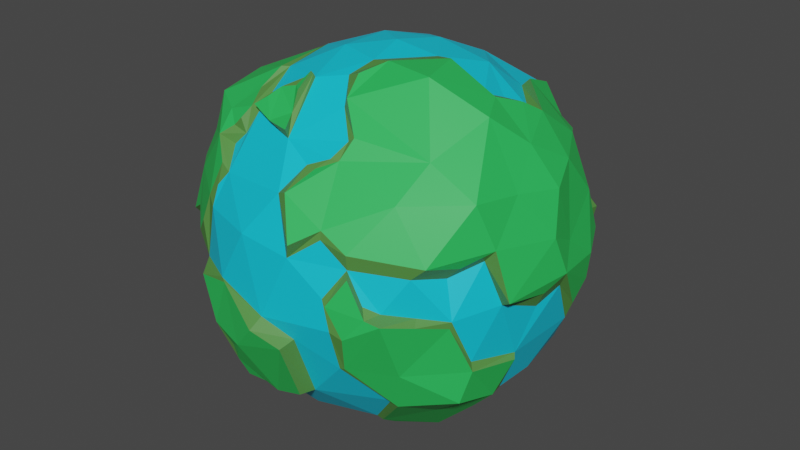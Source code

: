 # Source: planet.blend  (saved by Blender 2.92.15; exported with 4.5.12 LTS)
import bpy
from mathutils import Matrix  # noqa: F401  (used for matrix-valued properties, if any)

bpy.ops.wm.read_factory_settings(use_empty=True)
scene = bpy.context.scene
scene.name = 'Scene'

# ---- collections
col_collection = bpy.data.collections.new('Collection'); scene.collection.children.link(col_collection)

# ---- materials (node trees are filled in below, after node groups)
mat_material_001 = bpy.data.materials.new('Material.001')
mat_material_001.use_transparent_shadow = False
mat_material_002 = bpy.data.materials.new('Material.002')
mat_material_002.use_transparent_shadow = False
mat_material_003 = bpy.data.materials.new('Material.003')
mat_material_003.use_transparent_shadow = False

# ---- material node trees
mat_material_001.use_nodes = True; mat_material_001.node_tree.nodes.clear()
_N = mat_material_001.node_tree.nodes; _L = mat_material_001.node_tree.links
n0 = _N.new('ShaderNodeBsdfPrincipled'); n0.name = 'Principled BSDF'; n0.location = (10, 300)
n0.distribution = 'GGX'
n0.subsurface_method = 'BURLEY'
n0.inputs[0].default_value = (0.005231, 0.5814, 0.8, 1.0)
n0.inputs[3].default_value = 1.45
n0.inputs[27].default_value = (0.0, 0.0, 0.0, 1.0)
n0.inputs[28].default_value = 1.0
n1 = _N.new('ShaderNodeOutputMaterial'); n1.name = 'Material Output'; n1.location = (300, 300)
_L.new(n0.outputs[0], n1.inputs[0])
n1.is_active_output = True
mat_material_002.use_nodes = True; mat_material_002.node_tree.nodes.clear()
_N = mat_material_002.node_tree.nodes; _L = mat_material_002.node_tree.links
n0 = _N.new('ShaderNodeBsdfPrincipled'); n0.name = 'Principled BSDF'; n0.location = (10, 300)
n0.distribution = 'GGX'
n0.subsurface_method = 'BURLEY'
n0.inputs[0].default_value = (0.02575, 0.5242, 0.09539, 1.0)
n0.inputs[3].default_value = 1.45
n0.inputs[27].default_value = (0.0, 0.0, 0.0, 1.0)
n0.inputs[28].default_value = 1.0
n1 = _N.new('ShaderNodeOutputMaterial'); n1.name = 'Material Output'; n1.location = (300, 300)
_L.new(n0.outputs[0], n1.inputs[0])
n1.is_active_output = True
mat_material_003.use_nodes = True; mat_material_003.node_tree.nodes.clear()
_N = mat_material_003.node_tree.nodes; _L = mat_material_003.node_tree.links
n0 = _N.new('ShaderNodeBsdfPrincipled'); n0.name = 'Principled BSDF'; n0.location = (10, 300)
n0.distribution = 'GGX'
n0.subsurface_method = 'BURLEY'
n0.inputs[0].default_value = (0.0899, 0.2738, 0.05591, 1.0)
n0.inputs[3].default_value = 1.45
n0.inputs[27].default_value = (0.0, 0.0, 0.0, 1.0)
n0.inputs[28].default_value = 1.0
n1 = _N.new('ShaderNodeOutputMaterial'); n1.name = 'Material Output'; n1.location = (300, 300)
_L.new(n0.outputs[0], n1.inputs[0])
n1.is_active_output = True

# ---- world
world_world = bpy.data.worlds.new('World'); scene.world = world_world
world_world.use_nodes = True; world_world.node_tree.nodes.clear()
_N = world_world.node_tree.nodes; _L = world_world.node_tree.links
n0 = _N.new('ShaderNodeOutputWorld'); n0.name = 'World Output'; n0.location = (300, 300)
n1 = _N.new('ShaderNodeBackground'); n1.name = 'Background'; n1.location = (10, 300)
n1.inputs[0].default_value = (0.05088, 0.05088, 0.05088, 1.0)
_L.new(n1.outputs[0], n0.inputs[0])
n0.is_active_output = True
world_world.color = (0.05088, 0.05088, 0.05088)
world_world.use_sun_shadow = False
world_world.sun_shadow_jitter_overblur = 0.0

# ---- meshes
me_icosphere = bpy.data.meshes.new('Icosphere')
me_icosphere.from_pydata([(0.0, 0.0, -1.0), (0.5118, -0.8515, 0.08782), (-0.33, -0.842, -0.4566), (-0.8944, 0.0, -0.4472), (-0.2764, 0.8506, -0.4472), (0.7236, 0.5257, -0.4472), (0.3069, -0.891, 0.3662), (-0.6974, 0.5911, 0.3863), (0.2764, 0.8506, 0.4472), (0.0, 0.0, 1.0), (-0.2328, -0.7166, -0.6575), (-0.1625, -0.5, -0.8507), (-0.07761, -0.2389, -0.9679), (0.2032, -0.1476, -0.9679), (0.3636, -0.2987, -0.8705), (0.3731, -0.9486, 0.0787), (0.5319, -0.6817, -0.5023), (0.1808, -0.8345, -0.5156), (-0.007507, -0.8373, -0.5527), (0.8127, 0.2952, -0.5023), (0.8506, 0.0, -0.5257), (0.8348, -0.2202, -0.5341), (0.2032, 0.1476, -0.9679), (0.4253, 0.309, -0.8507), (0.6095, 0.4429, -0.6575), (-0.7534, 0.0, -0.6575), (-0.5257, 0.0, -0.8507), (-0.2511, 0.0, -0.9679), (-0.484, -0.7166, -0.5023), (-0.6882, -0.5, -0.5257), (-0.8311, -0.2389, -0.5023), (-0.2328, 0.7166, -0.6575), (-0.1625, 0.5, -0.8507), (-0.07761, 0.2389, -0.9679), (-0.8311, 0.2389, -0.5023), (-0.6882, 0.5, -0.5257), (-0.484, 0.7166, -0.5023), (0.001169, 0.8347, -0.5407), (0.2629, 0.809, -0.5257), (0.5319, 0.6817, -0.5023), (0.9239, -0.3658, 0.03058), (0.8428, -0.476, -0.2535), (0.8607, 0.4429, -0.2512), (0.952, 0.317, -0.01868), (0.1552, -0.9554, 0.2512), (0.007618, -0.9955, -0.09133), (0.3446, -0.9344, 0.1026), (0.577, -0.8047, 0.05193), (0.436, -0.8642, 0.2512), (-0.9468, -0.3083, 0.02391), (-0.9566, -0.1476, -0.2511), (-0.436, -0.8642, -0.2512), (-0.5336, -0.8281, -0.03075), (-0.6872, 0.6817, 0.2512), (-0.5536, 0.846, -0.01762), (-0.436, 0.8642, -0.2512), (-0.9566, 0.1476, -0.2511), (-0.9511, 0.309, 1.752e-08), (-0.8659, 0.3967, 0.2311), (0.436, 0.8642, 0.2512), (0.695, 0.6958, 0.02522), (0.6872, 0.6817, -0.2512), (-0.1552, 0.9554, -0.2512), (-0.04309, 1.003, -0.0142), (0.1552, 0.9554, 0.2512), (0.02964, -0.8642, 0.5023), (-0.3805, -0.7905, 0.4608), (-0.4611, -0.6651, 0.5442), (-0.854, 0.008804, 0.3897), (-0.7213, 0.4199, 0.4864), (-0.5319, 0.6817, 0.5023), (-0.2629, 0.809, 0.5257), (0.02964, 0.8642, 0.5023), (0.5257, 0.6909, 0.5385), (0.6967, 0.4547, 0.5086), (0.05963, -0.24, 0.9713), (0.1084, -0.5005, 0.8243), (0.2021, -0.7023, 0.6619), (0.5276, -0.001697, 0.8483), (0.2511, 0.0, 0.9679), (-0.2032, -0.1476, 0.9679), (-0.4253, -0.309, 0.8507), (-0.2032, 0.1476, 0.9679), (-0.4253, 0.309, 0.8507), (-0.6211, 0.3935, 0.6295), (0.07761, 0.2389, 0.9679), (0.1625, 0.5, 0.8507), (0.405, 0.6994, 0.6721), (0.3618, 0.2629, 0.8944), (0.6103, 0.2362, 0.7353), (0.4449, 0.4323, 0.7461), (-0.1382, 0.4253, 0.8944), (-0.05279, 0.6882, 0.7236), (-0.3618, 0.5878, 0.7236), (-0.4558, -0.004472, 0.8827), (-0.674, 0.1564, 0.7148), (-0.1389, -0.4274, 0.8923), (-0.3639, -0.588, 0.7132), (-0.0738, -0.6868, 0.6811), (0.8281, 0.4887, 0.2617), (0.8251, 0.5336, 0.02411), (0.6708, 0.6882, 0.2764), (-0.1382, 0.9511, 0.2764), (-0.2411, 0.9626, -0.03696), (-0.4472, 0.8506, 0.2764), (-0.9492, 0.1696, 0.2902), (-1.0, -3.608e-07, 6.232e-07), (-0.9472, -0.1625, 0.2764), (-0.4472, -0.8506, 0.2764), (-0.2946, -0.956, -0.009083), (-0.1382, -0.9511, 0.2764), (0.6792, -0.7208, 0.2271), (0.809, -0.5878, -1.902e-06), (0.86, -0.4258, 0.2606), (0.2954, 0.9444, 0.1289), (-0.809, 0.5878, -7.845e-14), (-0.6366, 0.7252, -0.294), (-0.8618, 0.4253, -0.2764), (-0.809, -0.5878, 8.031e-14), (-0.8618, -0.4253, -0.2764), (-0.6708, -0.6882, -0.2764), (0.3842, -0.9368, -0.05561), (0.1659, -0.9447, -0.1793), (0.39, -0.8782, -0.278), (1.0, 0.0, 0.0), (0.9117, -0.2192, -0.3018), (0.9472, 0.1625, -0.2764), (0.3618, 0.5878, -0.7236), (0.1382, 0.4253, -0.8944), (0.05279, 0.6882, -0.7236), (-0.4472, 0.5257, -0.7236), (-0.3618, 0.2629, -0.8944), (-0.6382, 0.2629, -0.7236), (-0.6382, -0.2629, -0.7236), (-0.3618, -0.2629, -0.8944), (-0.4472, -0.5257, -0.7236), (0.6708, 0.1625, -0.7236), (0.6708, -0.1625, -0.7236), (0.4472, -7.38e-07, -0.8944), (0.05279, -0.6882, -0.7236), (0.1382, -0.4253, -0.8944), (0.3618, -0.5878, -0.7236), (-0.7409, -0.6404, 0.3381), (-0.787, -0.5019, 0.4867), (-0.5447, -0.6899, 0.5833), (-0.7421, -0.4688, 0.6962), (-0.9007, -0.4886, 0.3059), (-0.9731, -0.338, 0.05226), (-0.6469, -0.7782, 0.06335), (-0.4385, -0.777, 0.4911), (-0.8849, -0.3005, 0.5363), (-0.9229, -0.006517, 0.4692), (-0.7674, 0.398, 0.4979), (-0.451, -0.3436, 0.8563), (-0.4788, -0.03485, 0.8695), (-0.7465, -0.2075, 0.7485), (-0.6503, 0.3847, 0.6454), (-0.7445, 0.1195, 0.7236), (-0.4112, -0.5915, 0.7303), (-0.8785, 0.3891, 0.2842), (-0.9809, 0.1696, 0.3518), (-0.9856, -0.2074, 0.387), (-0.4996, -0.8194, 0.317), (-0.8802, -0.6102, 0.04939), (-0.3695, -0.6116, 0.7564), (-0.07232, -0.7056, 0.7307), (-0.1459, -0.4491, 0.9272), (-0.2223, -0.6591, 0.7239), (-0.275, -0.5189, 0.8394), (-0.122, -0.6067, 0.7721), (-0.2454, -0.4938, 0.8186), (-0.3136, -0.571, 0.7991), (-0.1421, -0.4372, 0.9108), (-0.3657, -0.5997, 0.74), (-0.1861, -0.5102, 0.8634), (-0.1497, -0.4206, 0.8927), (-0.2545, -0.5098, 0.8056), (-0.07236, -0.6726, 0.7226), (-0.1226, -0.5217, 0.6458), (-0.4694, -0.4688, 0.7761), (-0.4859, -0.6412, 0.6297), (-0.5649, -0.5828, 0.6783), (-0.4365, -0.6405, 0.6782), (-0.5504, -0.8322, 0.1699), (-0.436, -0.8159, 0.3878), (-0.4071, -0.6398, 0.6041), (-0.1413, -0.5456, 0.8604), (-0.9711, 0.06022, 0.4181), (-0.9018, 0.04677, 0.3511), (-0.965, 0.2695, 0.305), (-0.6799, 0.2537, 0.7377), (-0.9824, -0.2276, 0.2012), (-0.7876, 0.382, 0.3659), (-0.8377, 0.3538, 0.3945), (0.966, 0.1202, 0.1814), (0.9542, 0.009633, 0.4875), (0.4432, -0.8778, 0.3304), (0.3069, -0.8858, 0.4109), (0.5653, -0.6903, 0.5349), (0.8853, 0.1911, 0.5566), (0.2418, -0.6886, 0.6579), (1.01, -0.08323, 0.2861), (0.981, -0.3903, 0.06896), (0.9726, 0.3239, 0.03129), (0.1896, -0.9802, 0.3364), (0.8883, -0.2292, 0.5236), (0.8451, -0.4815, 0.5515), (0.08578, -0.8795, 0.5262), (0.5656, 0.6311, 0.5566), (0.7537, 0.4316, 0.5782), (0.1624, -0.252, 0.9912), (0.126, -0.5015, 0.8718), (0.8226, -0.04321, 0.6889), (0.6157, -0.03959, 0.8629), (0.3511, -0.02892, 0.9855), (0.4866, 0.4397, 0.7903), (0.4425, 0.6653, 0.7013), (0.7172, 0.2044, 0.7485), (0.4257, -0.2883, 0.9815), (0.706, -0.2106, 0.8375), (0.6014, -0.4947, 0.6857), (0.8921, 0.395, 0.325), (0.8944, 0.4898, 0.08171), (0.7442, -0.6981, 0.289), (0.9125, -0.4162, 0.3246), (1.044, -0.01828, 0.08887), (0.9862, 0.1586, -0.1754), (0.667, 0.111, 0.808), (0.5446, 0.1355, 0.794), (0.09187, -0.382, 0.9499), (0.01918, -0.3683, 0.9229), (0.05963, -0.24, 0.9713), (0.08487, -0.7323, 0.6112), (0.01918, -0.3683, 0.9229), (0.1437, -0.7398, 0.6113), (0.2283, -0.6101, 0.7226), (0.2572, -0.6035, 0.7443), (0.94, 0.299, -0.1778), (0.9698, 0.3005, -0.1023), (0.6311, 0.5995, 0.4838), (0.6584, 0.5935, 0.5241), (0.6148, -0.4378, -0.6547), (0.8239, -0.5334, -0.4666), (0.8422, -0.2883, -0.541), (0.8607, -0.4885, -0.2962), (0.4814, -0.2406, -0.9119), (0.5819, -0.6911, -0.5092), (0.6339, -0.7427, -0.2897), (0.6259, -0.8722, 0.03209), (0.4599, -0.8928, 0.2212), (0.802, -0.5949, -0.03461), (0.4499, -0.9243, -0.07958), (0.4142, -0.8733, -0.2724), (0.9341, -0.2507, -0.3176), (0.6997, -0.2507, -0.6969), (0.472, -0.02553, -0.882), (0.3894, -0.5754, -0.7421), (0.5491, -0.8847, 0.0434), (0.7521, -0.5558, 0.1897), (0.8109, -0.5396, 0.2527), (0.693, -0.6962, 0.02596), (0.7139, -0.7335, -0.001259), (0.9555, -0.1266, -0.07291), (1.001, -0.1348, 0.01697), (0.3187, -0.4408, -0.8419), (0.3897, -0.4856, -0.8055), (-0.02932, -0.8843, -0.5867), (-0.2254, -0.9531, -0.4455), (-0.1253, -1.04, -0.2835), (-0.2054, -0.8026, -0.6529), (0.1746, -0.9328, -0.494), (0.007395, -1.074, -0.1324), (-0.3573, -0.9642, -0.2835), (-0.4827, -0.9187, -0.07602), (-0.2715, -0.9652, -0.02607), (0.1516, -1.029, -0.2012), (-0.2534, -0.8636, -0.5989), (-0.2419, -0.9647, -0.3661), (-0.302, -0.8705, -0.3599), (-0.6751, -0.6817, 0.05085), (-0.7673, -0.668, 0.1226), (-0.2134, 0.93, -0.4441), (-0.2021, 0.8147, -0.6412), (0.03911, 0.9126, -0.5319), (0.2711, 0.8925, -0.5146), (0.5128, 0.7782, -0.4935), (0.471, 0.9091, 0.2193), (0.6868, 0.8612, -0.006779), (0.6711, 0.7859, -0.2056), (-0.1045, 1.024, -0.2679), (0.01843, 1.041, -0.1042), (0.1744, 1.024, 0.1833), (-0.2263, 0.9976, -0.06297), (0.2989, 1.014, 0.08662), (0.1386, 1.066, -0.2444), (0.4398, 0.8847, -0.3323), (-0.7467, 0.7265, 0.2092), (-0.6249, 0.8757, -0.02989), (-0.8542, 0.6436, -0.01228), (-0.6732, 0.7471, -0.3135), (-0.9008, 0.5003, -0.2561), (0.336, 0.9058, 0.2001), (0.3331, 0.9793, 0.1451), (0.548, 0.8325, 0.1443), (0.5309, 0.9133, 0.0893), (0.08837, 0.7883, -0.5814), (0.1114, 0.8691, -0.5714), (0.02703, 0.98, 0.1476), (0.05407, 1.046, 0.09253), (-0.08486, 0.7703, -0.6336), (-0.05051, 0.8583, -0.6211), (-0.5935, 0.8062, 0.1764), (-0.6589, 0.8434, 0.1493), (-0.8997, 0.4223, -0.1344), (-0.9418, 0.4877, -0.1304), (-0.7675, 0.5508, -0.383), (-0.8178, 0.6103, -0.3627)], [(165, 177), (176, 178)], [(0, 13, 12), (112, 260, 261, 250), (0, 12, 27), (0, 27, 33), (0, 33, 22), (111, 258, 259, 223), (109, 52, 273, 274), (3, 30, 50), (4, 36, 55), (5, 39, 61), (47, 1, 257, 248), (2, 10, 269, 276, 267), (3, 50, 56), (4, 55, 62), (5, 61, 42), (7, 69, 84), (8, 72, 87), (79, 85, 9), (78, 88, 79), (79, 88, 85), (88, 86, 85), (78, 228, 89, 88), (89, 90, 88), (88, 90, 86), (90, 87, 86), (73, 8, 87), (85, 82, 9), (86, 91, 85), (87, 92, 86), (85, 91, 82), (91, 83, 82), (86, 92, 91), (92, 93, 91), (91, 93, 83), (93, 84, 83), (87, 72, 92), (72, 71, 92), (92, 71, 93), (71, 70, 93), (93, 70, 84), (70, 7, 84), (82, 80, 9), (83, 94, 82), (84, 95, 83), (82, 94, 80), (94, 81, 80), (83, 95, 94), (80, 75, 9), (81, 175, 96, 80), (58, 105, 160, 189, 159), (80, 96, 75), (96, 76, 230, 75), (175, 176, 170, 96), (98, 96, 172, 166, 186, 169, 165), (96, 98, 76), (98, 77, 235, 76), (52, 108, 162, 183, 148), (67, 66, 97, 185), (97, 66, 98), (66, 65, 98), (98, 65, 232, 77), (75, 79, 9), (89, 228, 78, 213, 227, 217), (65, 44, 204, 207), (79, 75, 210, 214), (48, 111, 223, 196), (232, 65, 207, 234), (42, 100, 43), (6, 48, 196, 197), (237, 43, 203, 238), (239, 73, 208, 240), (100, 101, 99), (99, 101, 74), (101, 73, 239, 74), (42, 61, 100), (61, 60, 100), (100, 60, 101), (60, 303, 59, 101), (101, 59, 73), (59, 8, 73), (64, 72, 8), (63, 102, 64, 307), (64, 102, 72), (102, 71, 72), (63, 103, 102), (103, 104, 102), (102, 104, 71), (104, 70, 71), (62, 55, 103), (55, 54, 103), (103, 54, 104), (54, 311, 53, 104), (104, 53, 70), (53, 7, 70), (58, 192, 69, 7), (57, 105, 58), (56, 106, 57), (66, 67, 144, 149), (108, 184, 66, 149, 162), (57, 106, 105), (106, 107, 105), (105, 107, 68, 188), (68, 107, 161, 151), (56, 50, 106), (50, 49, 106), (106, 49, 107), (84, 69, 152, 156), (49, 118, 163, 147), (95, 84, 156, 190, 157), (97, 81, 153, 179, 158), (279, 52, 148, 280), (10, 18, 266, 269), (105, 188, 68, 151, 187, 160), (94, 95, 157, 154), (52, 109, 108), (109, 110, 108), (108, 110, 66, 184), (110, 65, 66), (45, 109, 274, 271), (51, 278, 2, 267, 277, 272), (109, 45, 110), (45, 44, 110), (110, 44, 65), (78, 79, 214, 213), (124, 126, 226, 225), (47, 111, 48, 1), (48, 46, 15, 249), (100, 99, 221, 222), (90, 89, 217, 215), (47, 260, 112, 111), (112, 113, 258, 111), (44, 6, 197, 204), (262, 124, 225, 263), (21, 125, 253, 243), (41, 40, 112), (112, 40, 113), (99, 74, 209, 221), (43, 100, 222, 203), (258, 113, 224, 259), (59, 64, 8), (39, 38, 284, 285), (59, 301, 114, 64), (4, 62, 289, 281), (31, 4, 281, 282), (309, 31, 282, 310), (305, 37, 283, 306), (60, 61, 288, 287), (103, 63, 290, 292), (303, 60, 287, 304), (64, 114, 293, 291), (62, 103, 292, 289), (307, 64, 291, 308), (301, 59, 286, 302), (53, 58, 7), (54, 116, 299, 297), (55, 116, 54), (53, 115, 58), (115, 57, 58), (313, 115, 298, 314), (315, 117, 300, 316), (115, 313, 117, 57), (117, 56, 57), (55, 36, 116), (36, 35, 116), (116, 35, 117, 315), (35, 34, 117), (117, 34, 56), (34, 3, 56), (67, 185, 97, 158, 182, 180, 144), (107, 49, 147, 191, 161), (50, 119, 49), (69, 192, 58, 159, 193, 152), (81, 94, 154, 153), (49, 119, 118), (119, 120, 118), (118, 120, 52, 279), (120, 51, 52), (50, 30, 119), (30, 29, 119), (119, 29, 120), (29, 28, 120), (120, 28, 51), (28, 2, 278, 51), (44, 48, 6), (45, 121, 44), (122, 45, 271, 275), (44, 121, 46, 48), (14, 138, 255, 245), (45, 122, 121), (122, 123, 121), (123, 16, 246, 252), (41, 112, 250, 244), (18, 17, 270, 266), (17, 122, 275, 270), (122, 17, 123), (17, 16, 123), (16, 141, 256, 246), (125, 41, 244, 253), (87, 90, 215, 216), (235, 77, 200, 236), (41, 125, 40), (73, 87, 216, 208), (75, 230, 76, 211, 229, 210), (40, 125, 124, 262), (125, 126, 124), (113, 40, 202, 224), (126, 42, 43, 237), (46, 121, 251, 15), (21, 20, 125), (125, 20, 126), (20, 19, 126), (126, 19, 42), (19, 5, 42), (24, 39, 5), (23, 127, 24), (22, 128, 23), (24, 127, 39), (127, 38, 39), (23, 128, 127), (128, 129, 127), (127, 129, 38), (129, 37, 305, 38), (22, 33, 128), (33, 32, 128), (128, 32, 129), (32, 31, 129), (129, 31, 309, 37), (61, 39, 285, 288), (31, 36, 4), (32, 130, 31), (33, 131, 32), (31, 130, 36), (130, 35, 36), (32, 131, 130), (131, 132, 130), (130, 132, 35), (132, 34, 35), (33, 27, 131), (27, 26, 131), (131, 26, 132), (26, 25, 132), (132, 25, 34), (25, 3, 34), (25, 30, 3), (26, 133, 25), (27, 134, 26), (25, 133, 30), (133, 29, 30), (26, 134, 133), (134, 135, 133), (133, 135, 29), (135, 28, 29), (27, 12, 134), (12, 11, 134), (134, 11, 135), (11, 10, 135), (135, 10, 28), (10, 2, 28), (19, 24, 5), (20, 136, 19), (21, 137, 20), (19, 136, 24), (136, 23, 24), (20, 137, 136), (137, 138, 136), (136, 138, 23), (138, 22, 23), (138, 137, 254, 255), (137, 21, 243, 254), (264, 14, 245, 265), (14, 13, 138), (138, 13, 22), (13, 0, 22), (52, 51, 272, 273), (11, 139, 10), (12, 140, 11), (10, 139, 18), (139, 17, 18), (11, 140, 139), (140, 141, 139), (139, 141, 17), (141, 16, 17), (12, 13, 140), (13, 14, 140), (140, 14, 264, 141), (1, 48, 249, 257), (121, 123, 252, 251), (260, 47, 248, 261), (143, 144, 145), (157, 155, 154), (154, 155, 153), (155, 145, 153), (156, 152, 157, 190), (152, 151, 157), (157, 151, 155), (151, 150, 155), (155, 150, 145), (150, 143, 145), (145, 181, 158, 179, 153), (145, 144, 180, 182, 158, 181), (159, 189, 160, 152, 193), (160, 187, 151, 152), (161, 150, 151), (147, 146, 161, 191), (161, 146, 150), (146, 143, 150), (142, 144, 143), (148, 183, 162, 142), (142, 162, 144), (162, 149, 144), (146, 142, 143), (147, 163, 146), (146, 163, 142), (163, 280, 148, 142), (164, 167, 168, 171), (96, 170, 176, 97, 173, 164, 171, 168, 174, 166, 172), (97, 98, 165, 167, 164, 173), (168, 169, 186, 166, 174), (168, 167, 169), (167, 165, 169), (81, 97, 176, 175), (197, 198, 200), (195, 199, 212), (212, 217, 227, 213), (212, 199, 217), (199, 209, 217), (217, 209, 215), (209, 240, 208, 215), (215, 208, 216), (207, 197, 200, 234), (211, 218, 210, 229), (200, 220, 211, 236), (210, 218, 214), (218, 213, 214), (211, 220, 218), (220, 219, 218), (218, 219, 213), (219, 212, 213), (200, 198, 220), (198, 206, 220), (220, 206, 219), (206, 205, 219), (219, 205, 212), (205, 195, 212), (194, 199, 195), (203, 221, 194), (194, 221, 199), (221, 209, 199), (203, 222, 221), (204, 197, 207), (196, 198, 197), (196, 223, 198), (223, 206, 198), (223, 259, 224, 206), (224, 205, 206), (202, 201, 224), (224, 201, 205), (201, 195, 205), (201, 194, 195), (202, 263, 225, 201), (201, 225, 194), (225, 203, 194), (225, 226, 238, 203), (75, 230, 233, 231), (77, 232, 234, 200), (76, 235, 236, 211), (126, 237, 238, 226), (74, 239, 240, 209), (242, 241, 243), (242, 243, 244), (242, 244, 247), (247, 250, 261, 248), (247, 244, 250), (251, 248, 257, 249, 15), (251, 252, 248), (252, 247, 248), (252, 246, 247), (246, 242, 247), (244, 243, 253), (243, 241, 254), (241, 245, 254), (254, 245, 255), (245, 241, 256, 265), (256, 241, 246), (241, 242, 246), (40, 262, 263, 202), (141, 264, 265, 256), (267, 266, 268), (267, 268, 272, 277), (272, 274, 273), (272, 268, 274), (268, 271, 274), (268, 275, 271), (268, 266, 275), (266, 270, 275), (269, 266, 267, 276), (118, 279, 280, 163), (289, 292, 290), (287, 293, 302, 286, 304), (288, 295, 287), (293, 290, 308, 291), (287, 295, 293), (295, 294, 293), (293, 294, 290), (294, 289, 290), (288, 285, 295), (285, 284, 295), (295, 284, 294), (284, 306, 283, 294), (294, 283, 289), (283, 281, 289), (282, 281, 283, 310), (297, 298, 296, 312), (297, 299, 298), (299, 316, 300, 314, 298), (115, 53, 296, 298), (311, 54, 297, 312), (114, 301, 302, 293), (59, 303, 304, 286), (38, 305, 306, 284), (63, 307, 308, 290), (37, 309, 310, 283), (53, 311, 312, 296), (117, 313, 314, 300), (116, 315, 316, 299)])
me_icosphere.polygons.foreach_set('material_index', [0, 2, 0, 0, 0, 2, 2, 0, 0, 0, 2, 2, 0, 0, 0, 0, 0, 0, 0, 0, 0, 0, 0, 0, 0, 0, 0, 0, 0, 0, 0, 0, 0, 0, 0, 0, 0, 0, 0, 0, 0, 0, 0, 0, 0, 0, 0, 0, 0, 2, 0, 0, 0, 2, 0, 0, 2, 0, 0, 0, 0, 0, 2, 2, 2, 2, 2, 0, 2, 2, 2, 0, 0, 0, 0, 0, 0, 0, 0, 0, 0, 0, 0, 0, 0, 0, 0, 0, 0, 0, 0, 0, 0, 0, 0, 0, 0, 2, 2, 0, 0, 0, 2, 0, 0, 0, 2, 2, 2, 2, 2, 2, 2, 2, 0, 0, 0, 0, 2, 2, 0, 0, 0, 2, 2, 0, 2, 2, 2, 0, 0, 2, 2, 2, 0, 0, 2, 2, 2, 0, 2, 0, 2, 2, 2, 2, 2, 2, 2, 2, 2, 2, 2, 0, 2, 0, 0, 0, 2, 2, 0, 0, 0, 0, 0, 0, 0, 0, 2, 2, 0, 2, 2, 0, 0, 0, 0, 0, 0, 0, 0, 0, 0, 0, 0, 2, 0, 2, 0, 0, 2, 2, 2, 2, 0, 0, 2, 2, 2, 2, 0, 2, 2, 0, 0, 2, 0, 2, 0, 0, 0, 0, 0, 0, 0, 0, 0, 0, 0, 0, 0, 0, 0, 0, 0, 0, 0, 2, 0, 0, 0, 0, 0, 0, 0, 0, 0, 0, 0, 0, 0, 0, 0, 0, 0, 0, 0, 0, 0, 0, 0, 0, 0, 0, 0, 0, 0, 0, 0, 0, 0, 0, 0, 0, 0, 0, 0, 2, 2, 2, 0, 0, 0, 2, 0, 0, 0, 0, 0, 0, 0, 0, 0, 0, 0, 2, 2, 2, 1, 1, 1, 1, 1, 1, 1, 1, 1, 1, 1, 1, 1, 1, 1, 1, 1, 1, 1, 1, 1, 1, 1, 1, 1, 1, 1, 2, 2, 1, 1, 1, 0, 1, 1, 1, 1, 1, 1, 1, 1, 1, 1, 1, 1, 1, 1, 1, 1, 1, 1, 1, 1, 1, 1, 1, 1, 1, 1, 1, 1, 1, 1, 1, 1, 1, 1, 1, 1, 1, 1, 1, 1, 1, 1, 2, 2, 2, 2, 2, 1, 1, 1, 1, 1, 1, 1, 1, 1, 1, 1, 1, 1, 1, 1, 1, 1, 2, 2, 1, 1, 1, 1, 1, 1, 1, 1, 1, 2, 1, 1, 1, 1, 1, 1, 1, 1, 1, 1, 1, 1, 1, 1, 1, 1, 1, 1, 2, 2, 2, 2, 2, 2, 2, 2, 2, 2])
_uv = me_icosphere.uv_layers.new(name='UVMap')
_uv.uv.foreach_set('vector', [0.8182, 0.0, 0.7955, 0.03937, 0.8409, 0.03937, 0.7273, 0.2362, 0.75, 0.2362, 0.75, 0.2362, 0.7273, 0.2362, 0.09091, 0.0, 0.06818, 0.03937, 0.1136, 0.03937, 0.2727, 0.0, 0.25, 0.03937, 0.2955, 0.03937, 0.4545, 0.0, 0.4318, 0.03937, 0.4773, 0.03937, 0.75, 0.2756, 0.7273, 0.2756, 0.7273, 0.2756, 0.75, 0.2756, 0.9091, 0.2362, 0.9545, 0.2362, 0.9545, 0.2362, 0.9091, 0.2362, 0.1818, 0.1575, 0.1364, 0.1575, 0.1591, 0.1968, 0.3636, 0.1575, 0.3182, 0.1575, 0.3409, 0.1968, 0.5455, 0.1575, 0.5, 0.1575, 0.5227, 0.1968, 0.7727, 0.2362, 0.7841, 0.2559, 0.7841, 0.2559, 0.7727, 0.2362, 0.0, 0.1575, 0.02273, 0.1181, 0.02273, 0.1181, 0.01136, 0.1378, 0.0, 0.1575, 0.1818, 0.1575, 0.1591, 0.1968, 0.2045, 0.1968, 0.3636, 0.1575, 0.3409, 0.1968, 0.3864, 0.1968, 0.5455, 0.1575, 0.5227, 0.1968, 0.5682, 0.1968, 0.2727, 0.3149, 0.2273, 0.3149, 0.25, 0.3543, 0.4545, 0.3149, 0.4091, 0.3149, 0.4318, 0.3543, 0.5682, 0.433, 0.5227, 0.433, 0.5455, 0.4724, 0.5909, 0.3937, 0.5455, 0.3937, 0.5682, 0.433, 0.5682, 0.433, 0.5455, 0.3937, 0.5227, 0.433, 0.5455, 0.3937, 0.5, 0.3937, 0.5227, 0.433, 0.5909, 0.3937, 0.5795, 0.374, 0.5682, 0.3543, 0.5455, 0.3937, 0.5682, 0.3543, 0.5227, 0.3543, 0.5455, 0.3937, 0.5455, 0.3937, 0.5227, 0.3543, 0.5, 0.3937, 0.5227, 0.3543, 0.4773, 0.3543, 0.5, 0.3937, 0.5, 0.3149, 0.4545, 0.3149, 0.4773, 0.3543, 0.3864, 0.433, 0.3409, 0.433, 0.3636, 0.4724, 0.4091, 0.3937, 0.3636, 0.3937, 0.3864, 0.433, 0.4318, 0.3543, 0.3864, 0.3543, 0.4091, 0.3937, 0.3864, 0.433, 0.3636, 0.3937, 0.3409, 0.433, 0.3636, 0.3937, 0.3182, 0.3937, 0.3409, 0.433, 0.4091, 0.3937, 0.3864, 0.3543, 0.3636, 0.3937, 0.3864, 0.3543, 0.3409, 0.3543, 0.3636, 0.3937, 0.3636, 0.3937, 0.3409, 0.3543, 0.3182, 0.3937, 0.3409, 0.3543, 0.2955, 0.3543, 0.3182, 0.3937, 0.4318, 0.3543, 0.4091, 0.3149, 0.3864, 0.3543, 0.4091, 0.3149, 0.3636, 0.3149, 0.3864, 0.3543, 0.3864, 0.3543, 0.3636, 0.3149, 0.3409, 0.3543, 0.3636, 0.3149, 0.3182, 0.3149, 0.3409, 0.3543, 0.3409, 0.3543, 0.3182, 0.3149, 0.2955, 0.3543, 0.3182, 0.3149, 0.2727, 0.3149, 0.2955, 0.3543, 0.2045, 0.433, 0.1591, 0.433, 0.1818, 0.4724, 0.2273, 0.3937, 0.1818, 0.3937, 0.2045, 0.433, 0.25, 0.3543, 0.2045, 0.3543, 0.2273, 0.3937, 0.2045, 0.433, 0.1818, 0.3937, 0.1591, 0.433, 0.1818, 0.3937, 0.1364, 0.3937, 0.1591, 0.433, 0.2273, 0.3937, 0.2045, 0.3543, 0.1818, 0.3937, 0.9318, 0.433, 0.8864, 0.433, 0.9091, 0.4724, 0.9545, 0.3937, 0.9109, 0.3937, 0.9091, 0.3937, 0.9318, 0.433, 0.25, 0.2756, 0.2045, 0.2756, 0.2045, 0.2756, 0.2273, 0.2756, 0.25, 0.2756, 0.9318, 0.433, 0.9091, 0.3937, 0.8864, 0.433, 0.9091, 0.3937, 0.8636, 0.3937, 0.875, 0.4133, 0.8864, 0.433, 0.9109, 0.3937, 0.9209, 0.3732, 0.9205, 0.374, 0.9091, 0.3937, 0.8864, 0.3543, 0.9091, 0.3937, 0.9091, 0.3937, 0.9091, 0.3937, 0.9034, 0.3838, 0.8977, 0.374, 0.8864, 0.3543, 0.9091, 0.3937, 0.8864, 0.3543, 0.8636, 0.3937, 0.8864, 0.3543, 0.8409, 0.3543, 0.8523, 0.374, 0.8636, 0.3937, 0.9545, 0.2362, 0.9318, 0.2756, 0.9318, 0.2756, 0.9432, 0.2559, 0.9545, 0.2362, 0.9545, 0.3149, 0.9091, 0.3149, 0.9318, 0.3543, 0.9432, 0.3346, 0.9318, 0.3543, 0.9091, 0.3149, 0.8864, 0.3543, 0.9091, 0.3149, 0.8636, 0.3149, 0.8864, 0.3543, 0.8864, 0.3543, 0.8636, 0.3149, 0.8523, 0.3346, 0.8409, 0.3543, 0.75, 0.433, 0.7045, 0.433, 0.7273, 0.4724, 0.5682, 0.3543, 0.5795, 0.374, 0.5909, 0.3937, 0.5909, 0.3937, 0.5795, 0.374, 0.5682, 0.3543, 0.8636, 0.3149, 0.8409, 0.2756, 0.8409, 0.2756, 0.8636, 0.3149, 0.7045, 0.433, 0.75, 0.433, 0.75, 0.433, 0.7045, 0.433, 0.7955, 0.2756, 0.75, 0.2756, 0.75, 0.2756, 0.7955, 0.2756, 0.8523, 0.3346, 0.8636, 0.3149, 0.8636, 0.3149, 0.8523, 0.3346, 0.5682, 0.1968, 0.5455, 0.2362, 0.5909, 0.2362, 0.8182, 0.3149, 0.7955, 0.2756, 0.7955, 0.2756, 0.8182, 0.3149, 0.6023, 0.2165, 0.5909, 0.2362, 0.5909, 0.2362, 0.6023, 0.2165, 0.5227, 0.3149, 0.5, 0.3149, 0.5, 0.3149, 0.5227, 0.3149, 0.5455, 0.2362, 0.5227, 0.2756, 0.5682, 0.2756, 0.5682, 0.2756, 0.5227, 0.2756, 0.5455, 0.3149, 0.5227, 0.2756, 0.5, 0.3149, 0.5227, 0.3149, 0.5455, 0.3149, 0.5682, 0.1968, 0.5227, 0.1968, 0.5455, 0.2362, 0.5227, 0.1968, 0.5, 0.2362, 0.5455, 0.2362, 0.5455, 0.2362, 0.5, 0.2362, 0.5227, 0.2756, 0.5, 0.2362, 0.4886, 0.2559, 0.4773, 0.2756, 0.5227, 0.2756, 0.5227, 0.2756, 0.4773, 0.2756, 0.5, 0.3149, 0.4773, 0.2756, 0.4545, 0.3149, 0.5, 0.3149, 0.4318, 0.2756, 0.4091, 0.3149, 0.4545, 0.3149, 0.4091, 0.2362, 0.3864, 0.2756, 0.4318, 0.2756, 0.4205, 0.2559, 0.4318, 0.2756, 0.3864, 0.2756, 0.4091, 0.3149, 0.3864, 0.2756, 0.3636, 0.3149, 0.4091, 0.3149, 0.4091, 0.2362, 0.3636, 0.2362, 0.3864, 0.2756, 0.3636, 0.2362, 0.3409, 0.2756, 0.3864, 0.2756, 0.3864, 0.2756, 0.3409, 0.2756, 0.3636, 0.3149, 0.3409, 0.2756, 0.3182, 0.3149, 0.3636, 0.3149, 0.3864, 0.1968, 0.3409, 0.1968, 0.3636, 0.2362, 0.3409, 0.1968, 0.3182, 0.2362, 0.3636, 0.2362, 0.3636, 0.2362, 0.3182, 0.2362, 0.3409, 0.2756, 0.3182, 0.2362, 0.3068, 0.2559, 0.2955, 0.2756, 0.3409, 0.2756, 0.3409, 0.2756, 0.2955, 0.2756, 0.3182, 0.3149, 0.2955, 0.2756, 0.2727, 0.3149, 0.3182, 0.3149, 0.25, 0.2756, 0.2386, 0.2952, 0.2273, 0.3149, 0.2727, 0.3149, 0.2273, 0.2362, 0.2045, 0.2756, 0.25, 0.2756, 0.2045, 0.1968, 0.1818, 0.2362, 0.2273, 0.2362, 0.9091, 0.3149, 0.9545, 0.3149, 0.9545, 0.3149, 0.9091, 0.3149, 0.9318, 0.2756, 0.9205, 0.2952, 0.9091, 0.3149, 0.9091, 0.3149, 0.9318, 0.2756, 0.2273, 0.2362, 0.1818, 0.2362, 0.2045, 0.2756, 0.1818, 0.2362, 0.1591, 0.2756, 0.2045, 0.2756, 0.2045, 0.2756, 0.1591, 0.2756, 0.1818, 0.3149, 0.1932, 0.2952, 0.1818, 0.3149, 0.1591, 0.2756, 0.1591, 0.2756, 0.1818, 0.3149, 0.2045, 0.1968, 0.1591, 0.1968, 0.1818, 0.2362, 0.1591, 0.1968, 0.1364, 0.2362, 0.1818, 0.2362, 0.1818, 0.2362, 0.1364, 0.2362, 0.1591, 0.2756, 0.25, 0.3543, 0.2273, 0.3149, 0.2273, 0.3149, 0.25, 0.3543, 0.1364, 0.2362, 0.09091, 0.2362, 0.09091, 0.2362, 0.1364, 0.2362, 0.2045, 0.3543, 0.25, 0.3543, 0.25, 0.3543, 0.2273, 0.3543, 0.2045, 0.3543, 0.9318, 0.3543, 0.9545, 0.3937, 0.9545, 0.3937, 0.9432, 0.374, 0.9318, 0.3543, 0.06818, 0.2362, 0.04545, 0.2362, 0.04545, 0.2362, 0.06818, 0.2362, 0.8864, 0.1181, 0.8636, 0.1575, 0.8636, 0.1575, 0.8864, 0.1181, 0.2045, 0.2756, 0.1932, 0.2952, 0.1818, 0.3149, 0.1818, 0.3149, 0.1932, 0.2952, 0.2045, 0.2756, 0.1818, 0.3937, 0.2045, 0.3543, 0.2045, 0.3543, 0.1818, 0.3937, 0.9545, 0.2362, 0.9091, 0.2362, 0.9318, 0.2756, 0.9091, 0.2362, 0.8864, 0.2756, 0.9318, 0.2756, 0.9318, 0.2756, 0.8864, 0.2756, 0.9091, 0.3149, 0.9205, 0.2952, 0.8864, 0.2756, 0.8636, 0.3149, 0.9091, 0.3149, 0.8636, 0.2362, 0.9091, 0.2362, 0.9091, 0.2362, 0.8636, 0.2362, 0.02273, 0.1968, 0.01136, 0.1771, 0.0, 0.1575, 0.0, 0.1575, 0.01136, 0.1771, 0.02273, 0.1968, 0.9091, 0.2362, 0.8636, 0.2362, 0.8864, 0.2756, 0.8636, 0.2362, 0.8409, 0.2756, 0.8864, 0.2756, 0.8864, 0.2756, 0.8409, 0.2756, 0.8636, 0.3149, 0.5909, 0.3937, 0.5682, 0.433, 0.5682, 0.433, 0.5909, 0.3937, 0.6364, 0.2362, 0.6136, 0.1968, 0.6136, 0.1968, 0.6364, 0.2362, 0.7727, 0.2362, 0.75, 0.2756, 0.7955, 0.2756, 0.7841, 0.2559, 0.7955, 0.2756, 0.8068, 0.2559, 0.8068, 0.2559, 0.7955, 0.2756, 0.5455, 0.2362, 0.5682, 0.2756, 0.5742, 0.2756, 0.5455, 0.2362, 0.5227, 0.3543, 0.5682, 0.3543, 0.5682, 0.3543, 0.5227, 0.3543, 0.7727, 0.2362, 0.75, 0.2362, 0.7273, 0.2362, 0.75, 0.2756, 0.7273, 0.2362, 0.7045, 0.2756, 0.7273, 0.2756, 0.75, 0.2756, 0.8409, 0.2756, 0.8182, 0.3149, 0.8182, 0.3149, 0.8409, 0.2756, 0.6591, 0.2362, 0.6364, 0.2362, 0.6364, 0.2362, 0.6591, 0.2362, 0.6818, 0.1575, 0.6591, 0.1968, 0.6591, 0.1968, 0.6818, 0.1575, 0.7045, 0.1968, 0.6818, 0.2362, 0.7273, 0.2362, 0.7273, 0.2362, 0.6818, 0.2362, 0.7045, 0.2756, 0.5682, 0.2756, 0.5455, 0.3149, 0.5455, 0.3149, 0.5742, 0.2756, 0.5909, 0.2362, 0.5455, 0.2362, 0.5455, 0.2362, 0.5909, 0.2362, 0.7273, 0.2756, 0.7045, 0.2756, 0.7045, 0.2756, 0.7273, 0.2756, 0.4773, 0.2756, 0.4318, 0.2756, 0.4545, 0.3149, 0.5, 0.1575, 0.4545, 0.1575, 0.4545, 0.1575, 0.5, 0.1575, 0.4773, 0.2756, 0.4659, 0.2559, 0.4545, 0.2362, 0.4318, 0.2756, 0.3636, 0.1575, 0.3864, 0.1968, 0.3864, 0.1968, 0.3636, 0.1575, 0.3409, 0.1181, 0.3636, 0.1575, 0.3636, 0.1575, 0.3409, 0.1181, 0.3977, 0.1378, 0.3864, 0.1181, 0.3864, 0.1181, 0.3977, 0.1378, 0.4318, 0.1575, 0.4091, 0.1575, 0.4091, 0.1575, 0.4318, 0.1575, 0.5, 0.2362, 0.5227, 0.1968, 0.5227, 0.1968, 0.5, 0.2362, 0.3636, 0.2362, 0.4091, 0.2362, 0.4091, 0.2362, 0.3636, 0.2362, 0.4886, 0.2559, 0.5, 0.2362, 0.5, 0.2362, 0.4886, 0.2559, 0.4318, 0.2756, 0.4545, 0.2362, 0.4545, 0.2362, 0.4318, 0.2756, 0.3864, 0.1968, 0.3636, 0.2362, 0.3636, 0.2362, 0.3864, 0.1968, 0.4205, 0.2559, 0.4318, 0.2756, 0.4318, 0.2756, 0.4205, 0.2559, 0.4659, 0.2559, 0.4773, 0.2756, 0.4773, 0.2756, 0.4659, 0.2559, 0.2955, 0.2756, 0.25, 0.2756, 0.2727, 0.3149, 0.3182, 0.2362, 0.2955, 0.1968, 0.2955, 0.1968, 0.3182, 0.2362, 0.3409, 0.1968, 0.2955, 0.1968, 0.3182, 0.2362, 0.2955, 0.2756, 0.2727, 0.2362, 0.25, 0.2756, 0.2727, 0.2362, 0.2273, 0.2362, 0.25, 0.2756, 0.2614, 0.2165, 0.2727, 0.2362, 0.2727, 0.2362, 0.2614, 0.2165, 0.2727, 0.1968, 0.25, 0.1968, 0.25, 0.1968, 0.2727, 0.1968, 0.2727, 0.2362, 0.2614, 0.2165, 0.25, 0.1968, 0.2273, 0.2362, 0.25, 0.1968, 0.2045, 0.1968, 0.2273, 0.2362, 0.3409, 0.1968, 0.3182, 0.1575, 0.2955, 0.1968, 0.3182, 0.1575, 0.2727, 0.1575, 0.2955, 0.1968, 0.2955, 0.1968, 0.2727, 0.1575, 0.25, 0.1968, 0.2727, 0.1968, 0.2727, 0.1575, 0.2273, 0.1575, 0.25, 0.1968, 0.25, 0.1968, 0.2273, 0.1575, 0.2045, 0.1968, 0.2273, 0.1575, 0.1818, 0.1575, 0.2045, 0.1968, 0.9545, 0.3149, 0.9432, 0.3346, 0.9318, 0.3543, 0.9318, 0.3543, 0.9375, 0.3444, 0.9432, 0.3346, 0.9545, 0.3149, 0.1591, 0.2756, 0.1364, 0.2362, 0.1364, 0.2362, 0.1477, 0.2559, 0.1591, 0.2756, 0.1591, 0.1968, 0.1136, 0.1968, 0.1364, 0.2362, 0.2273, 0.3149, 0.2386, 0.2952, 0.25, 0.2756, 0.25, 0.2756, 0.2386, 0.2952, 0.2273, 0.3149, 0.1364, 0.3937, 0.1818, 0.3937, 0.1818, 0.3937, 0.1364, 0.3937, 0.1364, 0.2362, 0.1136, 0.1968, 0.09091, 0.2362, 0.1136, 0.1968, 0.06818, 0.1968, 0.09091, 0.2362, 0.09091, 0.2362, 0.06818, 0.1968, 0.04545, 0.2362, 0.06818, 0.2362, 0.06818, 0.1968, 0.02273, 0.1968, 0.04545, 0.2362, 0.1591, 0.1968, 0.1364, 0.1575, 0.1136, 0.1968, 0.1364, 0.1575, 0.09091, 0.1575, 0.1136, 0.1968, 0.1136, 0.1968, 0.09091, 0.1575, 0.06818, 0.1968, 0.09091, 0.1575, 0.04545, 0.1575, 0.06818, 0.1968, 0.06818, 0.1968, 0.04545, 0.1575, 0.02273, 0.1968, 0.04545, 0.1575, 0.0, 0.1575, 0.01136, 0.1771, 0.02273, 0.1968, 0.8409, 0.2756, 0.7955, 0.2756, 0.8182, 0.3149, 0.8636, 0.2362, 0.8182, 0.2362, 0.8409, 0.2756, 0.8409, 0.1968, 0.8636, 0.2362, 0.8636, 0.2362, 0.8409, 0.1968, 0.8409, 0.2756, 0.8182, 0.2362, 0.8068, 0.2559, 0.7955, 0.2756, 0.6818, 0.07873, 0.6364, 0.07873, 0.6364, 0.07873, 0.6818, 0.07873, 0.8636, 0.2362, 0.8409, 0.1968, 0.8182, 0.2362, 0.8409, 0.1968, 0.7955, 0.1968, 0.8182, 0.2362, 0.7955, 0.1968, 0.7727, 0.1575, 0.7727, 0.1575, 0.7955, 0.1968, 0.7045, 0.1968, 0.7273, 0.2362, 0.7273, 0.2362, 0.7045, 0.1968, 0.8636, 0.1575, 0.8182, 0.1575, 0.8182, 0.1575, 0.8636, 0.1575, 0.8182, 0.1575, 0.8409, 0.1968, 0.8409, 0.1968, 0.8182, 0.1575, 0.8409, 0.1968, 0.8182, 0.1575, 0.7955, 0.1968, 0.8182, 0.1575, 0.7727, 0.1575, 0.7955, 0.1968, 0.7727, 0.1575, 0.7955, 0.1181, 0.7955, 0.1181, 0.7727, 0.1575, 0.6591, 0.1968, 0.7045, 0.1968, 0.7045, 0.1968, 0.6591, 0.1968, 0.4773, 0.3543, 0.5227, 0.3543, 0.5227, 0.3543, 0.4773, 0.3543, 0.8523, 0.374, 0.8409, 0.3543, 0.8409, 0.3543, 0.8523, 0.374, 0.7045, 0.1968, 0.6591, 0.1968, 0.6818, 0.2362, 0.5, 0.3149, 0.4773, 0.3543, 0.4773, 0.3543, 0.5, 0.3149, 0.8864, 0.433, 0.875, 0.4133, 0.8636, 0.3937, 0.8636, 0.3937, 0.875, 0.4133, 0.8864, 0.433, 0.6818, 0.2362, 0.6591, 0.1968, 0.6364, 0.2362, 0.6591, 0.2362, 0.6591, 0.1968, 0.6136, 0.1968, 0.6364, 0.2362, 0.7045, 0.2756, 0.6818, 0.2362, 0.6818, 0.2362, 0.7045, 0.2756, 0.6136, 0.1968, 0.5682, 0.1968, 0.5909, 0.2362, 0.6023, 0.2165, 0.8068, 0.2559, 0.8182, 0.2362, 0.8182, 0.2362, 0.8068, 0.2559, 0.6818, 0.1575, 0.6364, 0.1575, 0.6591, 0.1968, 0.6591, 0.1968, 0.6364, 0.1575, 0.6136, 0.1968, 0.6364, 0.1575, 0.5909, 0.1575, 0.6136, 0.1968, 0.6136, 0.1968, 0.5909, 0.1575, 0.5682, 0.1968, 0.5909, 0.1575, 0.5455, 0.1575, 0.5682, 0.1968, 0.5227, 0.1181, 0.5, 0.1575, 0.5455, 0.1575, 0.5, 0.07873, 0.4773, 0.1181, 0.5227, 0.1181, 0.4773, 0.03937, 0.4545, 0.07873, 0.5, 0.07873, 0.5227, 0.1181, 0.4773, 0.1181, 0.5, 0.1575, 0.4773, 0.1181, 0.4545, 0.1575, 0.5, 0.1575, 0.5, 0.07873, 0.4545, 0.07873, 0.4773, 0.1181, 0.4545, 0.07873, 0.4318, 0.1181, 0.4773, 0.1181, 0.4773, 0.1181, 0.4318, 0.1181, 0.4545, 0.1575, 0.4318, 0.1181, 0.4091, 0.1575, 0.4318, 0.1575, 0.4545, 0.1575, 0.4773, 0.03937, 0.4318, 0.03937, 0.4545, 0.07873, 0.4318, 0.03937, 0.4091, 0.07873, 0.4545, 0.07873, 0.4545, 0.07873, 0.4091, 0.07873, 0.4318, 0.1181, 0.4091, 0.07873, 0.3864, 0.1181, 0.4318, 0.1181, 0.4318, 0.1181, 0.3864, 0.1181, 0.3977, 0.1378, 0.4091, 0.1575, 0.5227, 0.1968, 0.5, 0.1575, 0.5, 0.1575, 0.5227, 0.1968, 0.3409, 0.1181, 0.3182, 0.1575, 0.3636, 0.1575, 0.3182, 0.07873, 0.2955, 0.1181, 0.3409, 0.1181, 0.2955, 0.03937, 0.2727, 0.07873, 0.3182, 0.07873, 0.3409, 0.1181, 0.2955, 0.1181, 0.3182, 0.1575, 0.2955, 0.1181, 0.2727, 0.1575, 0.3182, 0.1575, 0.3182, 0.07873, 0.2727, 0.07873, 0.2955, 0.1181, 0.2727, 0.07873, 0.25, 0.1181, 0.2955, 0.1181, 0.2955, 0.1181, 0.25, 0.1181, 0.2727, 0.1575, 0.25, 0.1181, 0.2273, 0.1575, 0.2727, 0.1575, 0.2955, 0.03937, 0.25, 0.03937, 0.2727, 0.07873, 0.25, 0.03937, 0.2273, 0.07873, 0.2727, 0.07873, 0.2727, 0.07873, 0.2273, 0.07873, 0.25, 0.1181, 0.2273, 0.07873, 0.2045, 0.1181, 0.25, 0.1181, 0.25, 0.1181, 0.2045, 0.1181, 0.2273, 0.1575, 0.2045, 0.1181, 0.1818, 0.1575, 0.2273, 0.1575, 0.1591, 0.1181, 0.1364, 0.1575, 0.1818, 0.1575, 0.1364, 0.07873, 0.1136, 0.1181, 0.1591, 0.1181, 0.1136, 0.03937, 0.09091, 0.07873, 0.1364, 0.07873, 0.1591, 0.1181, 0.1136, 0.1181, 0.1364, 0.1575, 0.1136, 0.1181, 0.09091, 0.1575, 0.1364, 0.1575, 0.1364, 0.07873, 0.09091, 0.07873, 0.1136, 0.1181, 0.09091, 0.07873, 0.06818, 0.1181, 0.1136, 0.1181, 0.1136, 0.1181, 0.06818, 0.1181, 0.09091, 0.1575, 0.06818, 0.1181, 0.04545, 0.1575, 0.09091, 0.1575, 0.1136, 0.03937, 0.06818, 0.03937, 0.09091, 0.07873, 0.06818, 0.03937, 0.04545, 0.07873, 0.09091, 0.07873, 0.09091, 0.07873, 0.04545, 0.07873, 0.06818, 0.1181, 0.04545, 0.07873, 0.02273, 0.1181, 0.06818, 0.1181, 0.06818, 0.1181, 0.02273, 0.1181, 0.04545, 0.1575, 0.02273, 0.1181, 0.0, 0.1575, 0.04545, 0.1575, 0.5909, 0.1575, 0.5682, 0.1181, 0.5455, 0.1575, 0.6364, 0.1575, 0.6136, 0.1181, 0.5909, 0.1575, 0.6818, 0.1575, 0.6591, 0.1181, 0.6364, 0.1575, 0.5909, 0.1575, 0.6136, 0.1181, 0.5682, 0.1181, 0.6136, 0.1181, 0.5909, 0.07873, 0.5682, 0.1181, 0.6364, 0.1575, 0.6591, 0.1181, 0.6136, 0.1181, 0.6591, 0.1181, 0.6364, 0.07873, 0.6136, 0.1181, 0.6136, 0.1181, 0.6364, 0.07873, 0.5909, 0.07873, 0.6364, 0.07873, 0.6136, 0.03937, 0.5909, 0.07873, 0.6364, 0.07873, 0.6591, 0.1181, 0.6591, 0.1181, 0.6364, 0.07873, 0.6591, 0.1181, 0.6818, 0.1575, 0.6818, 0.1575, 0.6591, 0.1181, 0.7841, 0.09841, 0.7727, 0.07873, 0.7727, 0.07873, 0.7841, 0.09841, 0.6818, 0.07873, 0.6591, 0.03937, 0.6364, 0.07873, 0.6364, 0.07873, 0.6591, 0.03937, 0.6136, 0.03937, 0.6591, 0.03937, 0.6364, 0.0, 0.6136, 0.03937, 0.04545, 0.2362, 0.02273, 0.1968, 0.02273, 0.1968, 0.04545, 0.2362, 0.8636, 0.07873, 0.8409, 0.1181, 0.8864, 0.1181, 0.8409, 0.03937, 0.8182, 0.07873, 0.8636, 0.07873, 0.8864, 0.1181, 0.8409, 0.1181, 0.8636, 0.1575, 0.8409, 0.1181, 0.8182, 0.1575, 0.8636, 0.1575, 0.8636, 0.07873, 0.8182, 0.07873, 0.8409, 0.1181, 0.8182, 0.07873, 0.7955, 0.1181, 0.8409, 0.1181, 0.8409, 0.1181, 0.7955, 0.1181, 0.8182, 0.1575, 0.7955, 0.1181, 0.7727, 0.1575, 0.8182, 0.1575, 0.8409, 0.03937, 0.7955, 0.03937, 0.8182, 0.07873, 0.7955, 0.03937, 0.7727, 0.07873, 0.8182, 0.07873, 0.8182, 0.07873, 0.7727, 0.07873, 0.7841, 0.09841, 0.7955, 0.1181, 0.7841, 0.2559, 0.7955, 0.2756, 0.7955, 0.2756, 0.7841, 0.2559, 0.8182, 0.2362, 0.7955, 0.1968, 0.7955, 0.1968, 0.8182, 0.2362, 0.75, 0.2362, 0.7727, 0.2362, 0.7727, 0.2362, 0.75, 0.2362, 1.0, 0.3149, 0.9545, 0.3149, 0.9773, 0.3543, 0.2045, 0.3543, 0.1591, 0.3543, 0.1818, 0.3937, 0.1818, 0.3937, 0.1591, 0.3543, 0.1364, 0.3937, 0.1591, 0.3543, 0.1136, 0.3543, 0.1364, 0.3937, 0.25, 0.3543, 0.2273, 0.3149, 0.2045, 0.3543, 0.2273, 0.3543, 0.2273, 0.3149, 0.1818, 0.3149, 0.2045, 0.3543, 0.2045, 0.3543, 0.1818, 0.3149, 0.1591, 0.3543, 0.1818, 0.3149, 0.1364, 0.3149, 0.1591, 0.3543, 0.1591, 0.3543, 0.1364, 0.3149, 0.1136, 0.3543, 0.1364, 0.3149, 0.09091, 0.3149, 0.1136, 0.3543, 0.9773, 0.3543, 0.9545, 0.3543, 0.9318, 0.3543, 0.9432, 0.374, 0.9545, 0.3937, 0.9773, 0.3543, 0.9545, 0.3149, 0.9432, 0.3346, 0.9375, 0.3444, 0.9318, 0.3543, 0.9545, 0.3543, 0.25, 0.2756, 0.2273, 0.2756, 0.2045, 0.2756, 0.2273, 0.3149, 0.2386, 0.2952, 0.2045, 0.2756, 0.1932, 0.2952, 0.1818, 0.3149, 0.2273, 0.3149, 0.1591, 0.2756, 0.1364, 0.3149, 0.1818, 0.3149, 0.1364, 0.2362, 0.1136, 0.2756, 0.1591, 0.2756, 0.1477, 0.2559, 0.1591, 0.2756, 0.1136, 0.2756, 0.1364, 0.3149, 0.1136, 0.2756, 0.09091, 0.3149, 0.1364, 0.3149, 0.9773, 0.2756, 0.9545, 0.3149, 1.0, 0.3149, 0.9545, 0.2362, 0.9432, 0.2559, 0.9318, 0.2756, 0.9773, 0.2756, 0.9773, 0.2756, 0.9318, 0.2756, 0.9545, 0.3149, 0.9318, 0.2756, 0.9091, 0.3149, 0.9545, 0.3149, 0.1136, 0.2756, 0.06818, 0.2756, 0.09091, 0.3149, 0.1364, 0.2362, 0.09091, 0.2362, 0.1136, 0.2756, 0.1136, 0.2756, 0.09091, 0.2362, 0.06818, 0.2756, 0.09091, 0.2362, 0.06818, 0.2362, 0.04545, 0.2362, 0.06818, 0.2756, 0.9318, 0.3543, 0.9091, 0.3543, 0.9205, 0.374, 0.9261, 0.3641, 0.9091, 0.3937, 0.9205, 0.374, 0.9209, 0.3732, 0.9318, 0.3543, 0.9318, 0.3543, 0.9318, 0.3543, 0.9261, 0.3641, 0.9205, 0.374, 0.9148, 0.3838, 0.9091, 0.3937, 0.9091, 0.3937, 0.9318, 0.3543, 0.8864, 0.3543, 0.8864, 0.3543, 0.9091, 0.3543, 0.9318, 0.3543, 0.9318, 0.3543, 0.9205, 0.374, 0.8977, 0.374, 0.9034, 0.3838, 0.9091, 0.3937, 0.9148, 0.3838, 0.9205, 0.374, 0.9091, 0.3543, 0.8977, 0.374, 0.9091, 0.3543, 0.8864, 0.3543, 0.8977, 0.374, 0.9545, 0.3937, 0.9318, 0.3543, 0.9209, 0.3732, 0.9109, 0.3937, 0.8182, 0.3149, 0.7727, 0.3149, 0.7955, 0.3543, 0.6364, 0.3149, 0.5909, 0.3149, 0.6136, 0.3543, 0.6136, 0.3543, 0.5682, 0.3543, 0.5795, 0.374, 0.5909, 0.3937, 0.6136, 0.3543, 0.5909, 0.3149, 0.5682, 0.3543, 0.5909, 0.3149, 0.5455, 0.3149, 0.5682, 0.3543, 0.5682, 0.3543, 0.5455, 0.3149, 0.5227, 0.3543, 0.5455, 0.3149, 0.5227, 0.3149, 0.5, 0.3149, 0.5227, 0.3543, 0.5227, 0.3543, 0.5, 0.3149, 0.4773, 0.3543, 0.8636, 0.3149, 0.8182, 0.3149, 0.8409, 0.3543, 0.8523, 0.3346, 0.7727, 0.3937, 0.7273, 0.3937, 0.75, 0.433, 0.7614, 0.4133, 0.7955, 0.3543, 0.75, 0.3543, 0.7727, 0.3937, 0.7841, 0.374, 0.75, 0.433, 0.7273, 0.3937, 0.7045, 0.433, 0.7273, 0.3937, 0.6818, 0.3937, 0.7045, 0.433, 0.7727, 0.3937, 0.75, 0.3543, 0.7273, 0.3937, 0.75, 0.3543, 0.7045, 0.3543, 0.7273, 0.3937, 0.7273, 0.3937, 0.7045, 0.3543, 0.6818, 0.3937, 0.7045, 0.3543, 0.6591, 0.3543, 0.6818, 0.3937, 0.7955, 0.3543, 0.7727, 0.3149, 0.75, 0.3543, 0.7727, 0.3149, 0.7273, 0.3149, 0.75, 0.3543, 0.75, 0.3543, 0.7273, 0.3149, 0.7045, 0.3543, 0.7273, 0.3149, 0.6818, 0.3149, 0.7045, 0.3543, 0.7045, 0.3543, 0.6818, 0.3149, 0.6591, 0.3543, 0.6818, 0.3149, 0.6364, 0.3149, 0.6591, 0.3543, 0.6136, 0.2756, 0.5909, 0.3149, 0.6364, 0.3149, 0.5909, 0.2362, 0.5742, 0.2756, 0.6136, 0.2756, 0.6136, 0.2756, 0.5742, 0.2756, 0.5909, 0.3149, 0.5742, 0.2756, 0.5455, 0.3149, 0.5909, 0.3149, 0.5909, 0.2362, 0.5455, 0.2362, 0.5742, 0.2756, 0.8409, 0.2756, 0.8182, 0.3149, 0.8636, 0.3149, 0.7955, 0.2756, 0.7727, 0.3149, 0.8182, 0.3149, 0.7955, 0.2756, 0.75, 0.2756, 0.7727, 0.3149, 0.75, 0.2756, 0.7273, 0.3149, 0.7727, 0.3149, 0.75, 0.2756, 0.7273, 0.2756, 0.7045, 0.2756, 0.7273, 0.3149, 0.7045, 0.2756, 0.6818, 0.3149, 0.7273, 0.3149, 0.6818, 0.2362, 0.6591, 0.2756, 0.7045, 0.2756, 0.7045, 0.2756, 0.6591, 0.2756, 0.6818, 0.3149, 0.6591, 0.2756, 0.6364, 0.3149, 0.6818, 0.3149, 0.6591, 0.2756, 0.6136, 0.2756, 0.6364, 0.3149, 0.6818, 0.2362, 0.6591, 0.2362, 0.6364, 0.2362, 0.6591, 0.2756, 0.6591, 0.2756, 0.6364, 0.2362, 0.6136, 0.2756, 0.6364, 0.2362, 0.5909, 0.2362, 0.6136, 0.2756, 0.6364, 0.2362, 0.6136, 0.1968, 0.6023, 0.2165, 0.5909, 0.2362, 0.8864, 0.433, 0.875, 0.4133, 0.875, 0.4133, 0.8864, 0.433, 0.8409, 0.3543, 0.8523, 0.3346, 0.8523, 0.3346, 0.8409, 0.3543, 0.8636, 0.3937, 0.8523, 0.374, 0.8523, 0.374, 0.8636, 0.3937, 0.6136, 0.1968, 0.6023, 0.2165, 0.6023, 0.2165, 0.6136, 0.1968, 0.5455, 0.3149, 0.5227, 0.3149, 0.5227, 0.3149, 0.5455, 0.3149, 0.7273, 0.1575, 0.7045, 0.1181, 0.6818, 0.1575, 0.7273, 0.1575, 0.6818, 0.1575, 0.7045, 0.1968, 0.7273, 0.1575, 0.7045, 0.1968, 0.75, 0.1968, 0.75, 0.1968, 0.7273, 0.2362, 0.75, 0.2362, 0.7727, 0.2362, 0.75, 0.1968, 0.7045, 0.1968, 0.7273, 0.2362, 0.8182, 0.2362, 0.7727, 0.2362, 0.7841, 0.2559, 0.7955, 0.2756, 0.8068, 0.2559, 0.8182, 0.2362, 0.7955, 0.1968, 0.7727, 0.2362, 0.7955, 0.1968, 0.75, 0.1968, 0.7727, 0.2362, 0.7955, 0.1968, 0.7727, 0.1575, 0.75, 0.1968, 0.7727, 0.1575, 0.7273, 0.1575, 0.75, 0.1968, 0.7045, 0.1968, 0.6818, 0.1575, 0.6591, 0.1968, 0.6818, 0.1575, 0.7045, 0.1181, 0.6591, 0.1181, 0.7045, 0.1181, 0.6818, 0.07873, 0.6591, 0.1181, 0.6591, 0.1181, 0.6818, 0.07873, 0.6364, 0.07873, 0.7727, 0.07873, 0.75, 0.1181, 0.7955, 0.1181, 0.7841, 0.09841, 0.7955, 0.1181, 0.75, 0.1181, 0.7727, 0.1575, 0.75, 0.1181, 0.7273, 0.1575, 0.7727, 0.1575, 0.6818, 0.2362, 0.6591, 0.2362, 0.6591, 0.2362, 0.6818, 0.2362, 0.7955, 0.1181, 0.7841, 0.09841, 0.7841, 0.09841, 0.7955, 0.1181, 0.9091, 0.1575, 0.8636, 0.1575, 0.8864, 0.1968, 0.9091, 0.1575, 0.8864, 0.1968, 0.9318, 0.1968, 0.9205, 0.1771, 0.9318, 0.1968, 0.9091, 0.2362, 0.9545, 0.2362, 0.9318, 0.1968, 0.8864, 0.1968, 0.9091, 0.2362, 0.8864, 0.1968, 0.8636, 0.2362, 0.9091, 0.2362, 0.8864, 0.1968, 0.8409, 0.1968, 0.8636, 0.2362, 0.8864, 0.1968, 0.8636, 0.1575, 0.8409, 0.1968, 0.8636, 0.1575, 0.8182, 0.1575, 0.8409, 0.1968, 0.8864, 0.1181, 0.8636, 0.1575, 0.9091, 0.1575, 0.8977, 0.1378, 0.09091, 0.2362, 0.06818, 0.2362, 0.06818, 0.2362, 0.09091, 0.2362, 0.3864, 0.1968, 0.3636, 0.2362, 0.4091, 0.2362, 0.5, 0.2362, 0.4545, 0.2362, 0.4659, 0.2559, 0.4773, 0.2756, 0.4886, 0.2559, 0.5227, 0.1968, 0.4773, 0.1968, 0.5, 0.2362, 0.4545, 0.2362, 0.4091, 0.2362, 0.4205, 0.2559, 0.4318, 0.2756, 0.5, 0.2362, 0.4773, 0.1968, 0.4545, 0.2362, 0.4773, 0.1968, 0.4318, 0.1968, 0.4545, 0.2362, 0.4545, 0.2362, 0.4318, 0.1968, 0.4091, 0.2362, 0.4318, 0.1968, 0.3864, 0.1968, 0.4091, 0.2362, 0.5227, 0.1968, 0.5, 0.1575, 0.4773, 0.1968, 0.5, 0.1575, 0.4545, 0.1575, 0.4773, 0.1968, 0.4773, 0.1968, 0.4545, 0.1575, 0.4318, 0.1968, 0.4545, 0.1575, 0.4318, 0.1575, 0.4091, 0.1575, 0.4318, 0.1968, 0.4318, 0.1968, 0.4091, 0.1575, 0.3864, 0.1968, 0.4091, 0.1575, 0.3636, 0.1575, 0.3864, 0.1968, 0.3864, 0.1181, 0.3636, 0.1575, 0.4091, 0.1575, 0.3977, 0.1378, 0.3182, 0.2362, 0.2727, 0.2362, 0.2955, 0.2756, 0.3068, 0.2559, 0.3182, 0.2362, 0.2955, 0.1968, 0.2727, 0.2362, 0.2955, 0.1968, 0.2727, 0.1968, 0.25, 0.1968, 0.2614, 0.2165, 0.2727, 0.2362, 0.2727, 0.2362, 0.2955, 0.2756, 0.2955, 0.2756, 0.2727, 0.2362, 0.3068, 0.2559, 0.3182, 0.2362, 0.3182, 0.2362, 0.3068, 0.2559, 0.4545, 0.2362, 0.4659, 0.2559, 0.4659, 0.2559, 0.4545, 0.2362, 0.4773, 0.2756, 0.4886, 0.2559, 0.4886, 0.2559, 0.4773, 0.2756, 0.4545, 0.1575, 0.4318, 0.1575, 0.4318, 0.1575, 0.4545, 0.1575, 0.4091, 0.2362, 0.4205, 0.2559, 0.4205, 0.2559, 0.4091, 0.2362, 0.4091, 0.1575, 0.3977, 0.1378, 0.3977, 0.1378, 0.4091, 0.1575, 0.2955, 0.2756, 0.3068, 0.2559, 0.3068, 0.2559, 0.2955, 0.2756, 0.25, 0.1968, 0.2614, 0.2165, 0.2614, 0.2165, 0.25, 0.1968, 0.2955, 0.1968, 0.2727, 0.1968, 0.2727, 0.1968, 0.2955, 0.1968])
me_icosphere.materials.append(mat_material_001)
me_icosphere.materials.append(mat_material_002)
me_icosphere.materials.append(mat_material_003)
me_icosphere.use_remesh_fix_poles = True
me_icosphere.use_remesh_preserve_attributes = False
me_icosphere.use_mirror_vertex_groups = False
me_icosphere.update()

# ---- objects
ob_icosphere = bpy.data.objects.new('Icosphere', me_icosphere)

# ---- transforms, parenting, visibility, modifiers, constraints
ob_icosphere.location = (4.293, 0.0, 0.0)
ob_icosphere.lineart.crease_threshold = 0.0

# ---- collection membership
col_collection.objects.link(ob_icosphere)

# ---- scene / render settings (as saved in the file)
scene.frame_start = 1; scene.frame_end = 250; scene.frame_set(256)
scene.render.engine = 'BLENDER_EEVEE_NEXT'
scene.cycles.use_denoising = False
scene.cycles.samples = 128
scene.cycles.sampling_pattern = 'TABULATED_SOBOL'
scene.cycles.use_adaptive_sampling = False
scene.cycles.use_light_tree = False
scene.view_settings.view_transform = 'Filmic'
bpy.context.view_layer.update()

# ---- added for rendering (the .blend has no active camera and no usable light): camera, sun
cam_auto = bpy.data.cameras.new('AutoCamera')
cam_auto.lens = 50.0
cam_auto.sensor_width = 36.0
cam_auto.clip_end = 1000.0
ob_auto_camera = bpy.data.objects.new('AutoCamera', cam_auto)
scene.collection.objects.link(ob_auto_camera)
ob_auto_camera.location = (7.61909, -3.96912, 2.64338)
ob_auto_camera.rotation_euler = (1.09748, -7.21219e-08, 0.694738)
scene.camera = ob_auto_camera
light_auto_sun = bpy.data.lights.new('AutoSun', 'SUN')
light_auto_sun.energy = 3.0
light_auto_sun.angle = 0.0523599
ob_auto_sun = bpy.data.objects.new('AutoSun', light_auto_sun)
scene.collection.objects.link(ob_auto_sun)
ob_auto_sun.rotation_euler = (0.872665, 0.174533, 0.523599)
bpy.context.view_layer.update()
